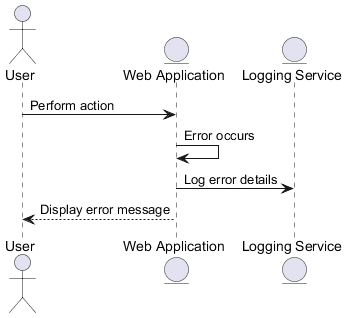

The diagram above was rendered by PlantUML. Its source (embedded in the PNG):
@startuml
actor User
entity "Web Application" as App
entity "Logging Service" as Log

User -> App: Perform action
App -> App: Error occurs
App -> Log: Log error details
App --> User: Display error message
@enduml